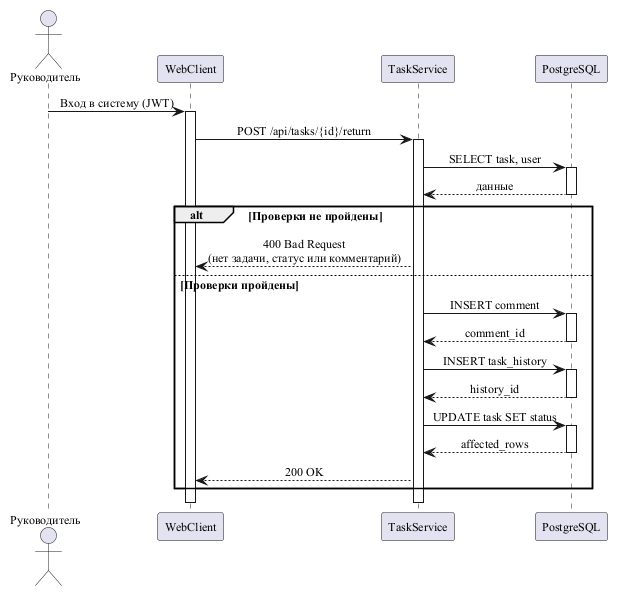

The diagram above was rendered by PlantUML. Its source (embedded in the PNG):
@startuml
' ---------- Диаграмма последовательности: Вернуть на доработку ----------
skinparam defaultFontName "Times New Roman"
skinparam defaultFontSize 12
skinparam shadowing false
skinparam sequenceMessageAlign center

actor "Руководитель" as Manager
participant "WebClient" as Client
participant "TaskService" as Service
participant "PostgreSQL" as DB

Manager -> Client: Вход в систему (JWT)
activate Client

Client -> Service: POST /api/tasks/{id}/return
activate Service

Service -> DB: SELECT task, user
activate DB
DB --> Service: данные
deactivate DB

alt Проверки не пройдены
  Service --> Client: 400 Bad Request\n(нет задачи, статус или комментарий)
else Проверки пройдены
  Service -> DB: INSERT comment
  activate DB
  DB --> Service: comment_id
  deactivate DB

  Service -> DB: INSERT task_history
  activate DB
  DB --> Service: history_id
  deactivate DB

  Service -> DB: UPDATE task SET status
  activate DB
  DB --> Service: affected_rows
  deactivate DB

  Service --> Client: 200 OK
end

deactivate Service
deactivate Client

@enduml